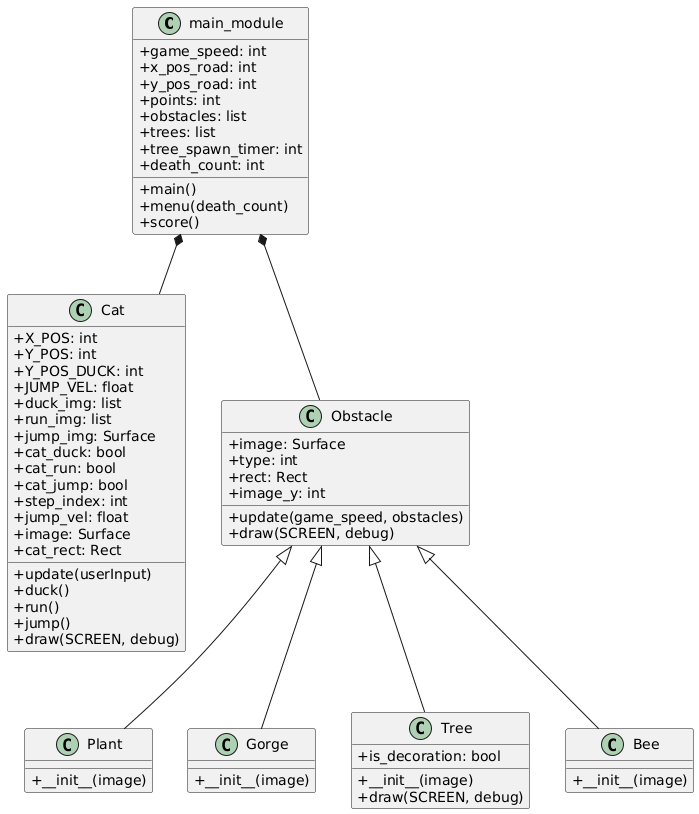

The diagram above was rendered by PlantUML. Its source (embedded in the PNG):
@startuml
skinparam classAttributeIconSize 0

class main_module {
    + game_speed: int
    + x_pos_road: int
    + y_pos_road: int
    + points: int
    + obstacles: list
    + trees: list
    + tree_spawn_timer: int
    + death_count: int
    + main()
    + menu(death_count)
    + score()
}

class Cat {
    + X_POS: int
    + Y_POS: int
    + Y_POS_DUCK: int
    + JUMP_VEL: float
    + duck_img: list
    + run_img: list
    + jump_img: Surface
    + cat_duck: bool
    + cat_run: bool
    + cat_jump: bool
    + step_index: int
    + jump_vel: float
    + image: Surface
    + cat_rect: Rect
    + update(userInput)
    + duck()
    + run()
    + jump()
    + draw(SCREEN, debug)
}

class Obstacle {
    + image: Surface
    + type: int
    + rect: Rect
    + image_y: int
    + update(game_speed, obstacles)
    + draw(SCREEN, debug)
}

class Plant {
    + __init__(image)
}

class Gorge {
    + __init__(image)
}

class Tree {
    + is_decoration: bool
    + __init__(image)
    + draw(SCREEN, debug)
}

class Bee {
    + __init__(image)
}

main_module *-- Cat
main_module *-- Obstacle
Obstacle <|-- Plant
Obstacle <|-- Gorge
Obstacle <|-- Tree
Obstacle <|-- Bee
@enduml